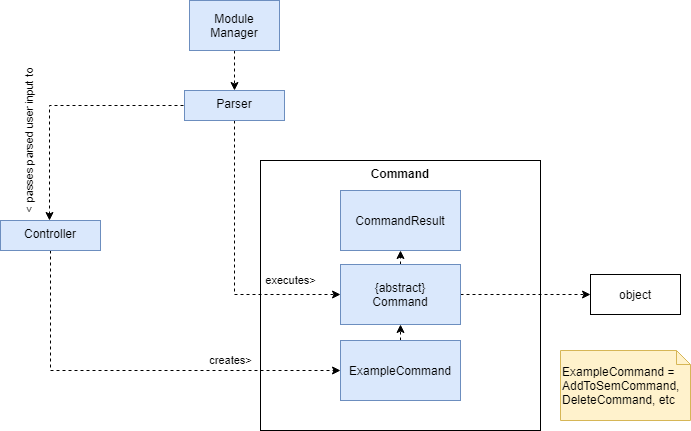

The diagram above was exported from draw.io. Its source (the exported page's mxGraphModel, read from the mxfile embedded in the PNG):
<mxGraphModel dx="1422" dy="755" grid="1" gridSize="10" guides="1" tooltips="1" connect="1" arrows="1" fold="1" page="1" pageScale="1" pageWidth="827" pageHeight="1169" math="0" shadow="0">
  <root>
    <mxCell id="0" />
    <mxCell id="1" parent="0" />
    <mxCell id="J81icbEyMYtvJyM33zFE-3" value="Command" style="rounded=0;whiteSpace=wrap;html=1;horizontal=1;verticalAlign=top;fontStyle=1" vertex="1" parent="1">
      <mxGeometry x="329" y="190" width="280" height="270" as="geometry" />
    </mxCell>
    <mxCell id="J81icbEyMYtvJyM33zFE-6" style="edgeStyle=orthogonalEdgeStyle;rounded=0;orthogonalLoop=1;jettySize=auto;html=1;exitX=0.5;exitY=1;exitDx=0;exitDy=0;entryX=0.5;entryY=0;entryDx=0;entryDy=0;strokeColor=none;" edge="1" parent="1" source="J81icbEyMYtvJyM33zFE-1" target="J81icbEyMYtvJyM33zFE-3">
      <mxGeometry relative="1" as="geometry" />
    </mxCell>
    <mxCell id="J81icbEyMYtvJyM33zFE-14" value="executes&amp;gt;" style="edgeStyle=orthogonalEdgeStyle;rounded=0;orthogonalLoop=1;jettySize=auto;html=1;exitX=0.5;exitY=1;exitDx=0;exitDy=0;entryX=0;entryY=0.5;entryDx=0;entryDy=0;dashed=1;" edge="1" parent="1" source="J81icbEyMYtvJyM33zFE-1" target="J81icbEyMYtvJyM33zFE-12">
      <mxGeometry x="0.6429" y="14" relative="1" as="geometry">
        <mxPoint as="offset" />
      </mxGeometry>
    </mxCell>
    <mxCell id="J81icbEyMYtvJyM33zFE-20" value="&amp;lt; passes parsed user input to" style="edgeStyle=orthogonalEdgeStyle;rounded=0;orthogonalLoop=1;jettySize=auto;html=1;exitX=0;exitY=0.5;exitDx=0;exitDy=0;entryX=0.5;entryY=0;entryDx=0;entryDy=0;dashed=1;horizontal=0;" edge="1" parent="1">
      <mxGeometry x="0.0763" y="40" relative="1" as="geometry">
        <mxPoint x="252" y="135" as="sourcePoint" />
        <mxPoint x="118" y="250" as="targetPoint" />
        <mxPoint x="-60" y="35" as="offset" />
      </mxGeometry>
    </mxCell>
    <mxCell id="J81icbEyMYtvJyM33zFE-1" value="&lt;span style=&quot;font-weight: normal&quot;&gt;Parser&lt;/span&gt;" style="rounded=0;whiteSpace=wrap;html=1;horizontal=1;verticalAlign=top;labelBackgroundColor=none;fontStyle=1;fillColor=#dae8fc;strokeColor=#6c8ebf;" vertex="1" parent="1">
      <mxGeometry x="253" y="120" width="100" height="30" as="geometry" />
    </mxCell>
    <mxCell id="J81icbEyMYtvJyM33zFE-10" style="edgeStyle=orthogonalEdgeStyle;rounded=0;orthogonalLoop=1;jettySize=auto;html=1;exitX=0.5;exitY=1;exitDx=0;exitDy=0;entryX=0.5;entryY=0;entryDx=0;entryDy=0;dashed=1;" edge="1" parent="1" source="J81icbEyMYtvJyM33zFE-2" target="J81icbEyMYtvJyM33zFE-1">
      <mxGeometry relative="1" as="geometry" />
    </mxCell>
    <mxCell id="J81icbEyMYtvJyM33zFE-2" value="Module Manager" style="rounded=0;whiteSpace=wrap;html=1;fillColor=#dae8fc;strokeColor=#6c8ebf;" vertex="1" parent="1">
      <mxGeometry x="258" y="30" width="90" height="50" as="geometry" />
    </mxCell>
    <mxCell id="J81icbEyMYtvJyM33zFE-15" style="edgeStyle=orthogonalEdgeStyle;rounded=0;orthogonalLoop=1;jettySize=auto;html=1;exitX=0.5;exitY=0;exitDx=0;exitDy=0;entryX=0.5;entryY=1;entryDx=0;entryDy=0;dashed=1;" edge="1" parent="1" source="J81icbEyMYtvJyM33zFE-11" target="J81icbEyMYtvJyM33zFE-12">
      <mxGeometry relative="1" as="geometry" />
    </mxCell>
    <mxCell id="J81icbEyMYtvJyM33zFE-11" value="ExampleCommand" style="rounded=0;whiteSpace=wrap;html=1;labelBackgroundColor=none;fillColor=#dae8fc;strokeColor=#6c8ebf;" vertex="1" parent="1">
      <mxGeometry x="409" y="370" width="120" height="60" as="geometry" />
    </mxCell>
    <mxCell id="J81icbEyMYtvJyM33zFE-16" style="edgeStyle=orthogonalEdgeStyle;rounded=0;orthogonalLoop=1;jettySize=auto;html=1;exitX=0.5;exitY=0;exitDx=0;exitDy=0;entryX=0.5;entryY=1;entryDx=0;entryDy=0;dashed=1;" edge="1" parent="1" source="J81icbEyMYtvJyM33zFE-12" target="J81icbEyMYtvJyM33zFE-13">
      <mxGeometry relative="1" as="geometry" />
    </mxCell>
    <mxCell id="J81icbEyMYtvJyM33zFE-18" style="edgeStyle=orthogonalEdgeStyle;rounded=0;orthogonalLoop=1;jettySize=auto;html=1;exitX=1;exitY=0.5;exitDx=0;exitDy=0;entryX=0;entryY=0.5;entryDx=0;entryDy=0;dashed=1;" edge="1" parent="1" source="J81icbEyMYtvJyM33zFE-12" target="J81icbEyMYtvJyM33zFE-17">
      <mxGeometry relative="1" as="geometry" />
    </mxCell>
    <mxCell id="J81icbEyMYtvJyM33zFE-12" value="{abstract}&lt;br&gt;Command" style="rounded=0;whiteSpace=wrap;html=1;labelBackgroundColor=none;fillColor=#dae8fc;strokeColor=#6c8ebf;" vertex="1" parent="1">
      <mxGeometry x="409" y="294" width="120" height="60" as="geometry" />
    </mxCell>
    <mxCell id="J81icbEyMYtvJyM33zFE-13" value="CommandResult" style="rounded=0;whiteSpace=wrap;html=1;labelBackgroundColor=none;fillColor=#dae8fc;strokeColor=#6c8ebf;" vertex="1" parent="1">
      <mxGeometry x="409" y="220" width="120" height="60" as="geometry" />
    </mxCell>
    <mxCell id="J81icbEyMYtvJyM33zFE-17" value="object" style="rounded=0;whiteSpace=wrap;html=1;labelBackgroundColor=none;" vertex="1" parent="1">
      <mxGeometry x="659" y="304" width="90" height="40" as="geometry" />
    </mxCell>
    <mxCell id="J81icbEyMYtvJyM33zFE-21" value="creates&amp;gt;" style="edgeStyle=orthogonalEdgeStyle;rounded=0;orthogonalLoop=1;jettySize=auto;html=1;exitX=0.5;exitY=1;exitDx=0;exitDy=0;entryX=0;entryY=0.5;entryDx=0;entryDy=0;dashed=1;" edge="1" parent="1" source="J81icbEyMYtvJyM33zFE-19" target="J81icbEyMYtvJyM33zFE-11">
      <mxGeometry x="0.4634" y="10" relative="1" as="geometry">
        <mxPoint as="offset" />
      </mxGeometry>
    </mxCell>
    <mxCell id="J81icbEyMYtvJyM33zFE-19" value="&lt;span style=&quot;font-weight: normal&quot;&gt;Controller&lt;/span&gt;" style="rounded=0;whiteSpace=wrap;html=1;horizontal=1;verticalAlign=top;labelBackgroundColor=none;fontStyle=1;fillColor=#dae8fc;strokeColor=#6c8ebf;" vertex="1" parent="1">
      <mxGeometry x="69" y="250" width="100" height="30" as="geometry" />
    </mxCell>
    <mxCell id="J81icbEyMYtvJyM33zFE-22" value="&lt;br&gt;ExampleCommand = AddToSemCommand, DeleteCommand, etc" style="shape=note;whiteSpace=wrap;html=1;size=14;verticalAlign=top;align=left;spacingTop=-6;labelBackgroundColor=none;fillColor=#fff2cc;strokeColor=#d6b656;" vertex="1" parent="1">
      <mxGeometry x="629" y="380" width="130" height="70" as="geometry" />
    </mxCell>
  </root>
</mxGraphModel>